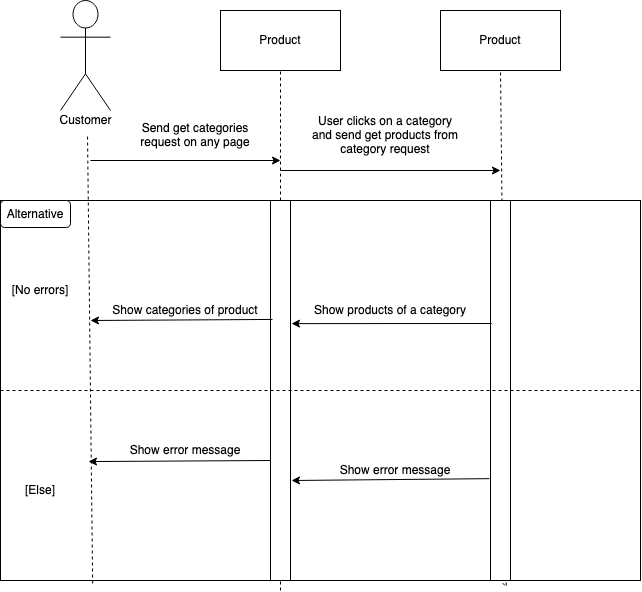

The diagram above was exported from draw.io. Its source (the exported page's mxGraphModel, read from the mxfile embedded in the PNG):
<mxGraphModel dx="400" dy="871" grid="1" gridSize="10" guides="1" tooltips="1" connect="1" arrows="1" fold="1" page="1" pageScale="1" pageWidth="1169" pageHeight="826" background="#ffffff" math="0" shadow="0">
  <root>
    <mxCell id="0" />
    <mxCell id="1" parent="0" />
    <object label="Actor" id="bVWLzI4pAbOp-pmCWcGI-41">
      <mxCell style="shape=umlActor;verticalLabelPosition=bottom;verticalAlign=top;outlineConnect=0;labelBackgroundColor=#FFFFFF;html=1;fontColor=#FFFFFF;" vertex="1" parent="1">
        <mxGeometry x="230" y="150" width="50" height="110" as="geometry" />
      </mxCell>
    </object>
    <mxCell id="bVWLzI4pAbOp-pmCWcGI-51" value="Customer" style="text;html=1;align=center;verticalAlign=middle;resizable=0;points=[];autosize=1;" vertex="1" parent="1">
      <mxGeometry x="220" y="260" width="70" height="20" as="geometry" />
    </mxCell>
    <mxCell id="bVWLzI4pAbOp-pmCWcGI-59" value="" style="rounded=0;whiteSpace=wrap;html=1;labelBackgroundColor=#FFFFFF;fontColor=#FFFFFF;" vertex="1" parent="1">
      <mxGeometry x="170" y="350" width="640" height="380" as="geometry" />
    </mxCell>
    <mxCell id="bVWLzI4pAbOp-pmCWcGI-60" value="" style="endArrow=none;dashed=1;html=1;fontColor=#FFFFFF;entryX=0.529;entryY=1.25;entryDx=0;entryDy=0;entryPerimeter=0;exitX=0.144;exitY=1.008;exitDx=0;exitDy=0;exitPerimeter=0;" edge="1" parent="1" source="bVWLzI4pAbOp-pmCWcGI-59" target="bVWLzI4pAbOp-pmCWcGI-51">
      <mxGeometry width="50" height="50" relative="1" as="geometry">
        <mxPoint x="390" y="490" as="sourcePoint" />
        <mxPoint x="440" y="440" as="targetPoint" />
      </mxGeometry>
    </mxCell>
    <mxCell id="bVWLzI4pAbOp-pmCWcGI-61" value="" style="rounded=1;whiteSpace=wrap;html=1;labelBackgroundColor=#FFFFFF;fontColor=#FFFFFF;" vertex="1" parent="1">
      <mxGeometry x="170" y="350" width="70" height="27" as="geometry" />
    </mxCell>
    <mxCell id="bVWLzI4pAbOp-pmCWcGI-62" value="&lt;font color=&quot;#000000&quot;&gt;Alternative&lt;/font&gt;" style="text;html=1;strokeColor=none;fillColor=none;align=center;verticalAlign=middle;whiteSpace=wrap;rounded=0;labelBackgroundColor=#FFFFFF;fontColor=#FFFFFF;" vertex="1" parent="1">
      <mxGeometry x="185" y="354" width="40" height="20" as="geometry" />
    </mxCell>
    <mxCell id="bVWLzI4pAbOp-pmCWcGI-63" value="" style="rounded=0;whiteSpace=wrap;html=1;labelBackgroundColor=#FFFFFF;fontColor=#FFFFFF;" vertex="1" parent="1">
      <mxGeometry x="390" y="160" width="120" height="60" as="geometry" />
    </mxCell>
    <mxCell id="bVWLzI4pAbOp-pmCWcGI-64" value="&lt;div&gt;Product&lt;/div&gt;" style="text;html=1;strokeColor=none;fillColor=none;align=center;verticalAlign=middle;whiteSpace=wrap;rounded=0;labelBackgroundColor=#FFFFFF;" vertex="1" parent="1">
      <mxGeometry x="430" y="180" width="40" height="20" as="geometry" />
    </mxCell>
    <mxCell id="bVWLzI4pAbOp-pmCWcGI-65" value="" style="rounded=0;whiteSpace=wrap;html=1;labelBackgroundColor=#FFFFFF;fontColor=#FFFFFF;" vertex="1" parent="1">
      <mxGeometry x="610" y="160" width="120" height="60" as="geometry" />
    </mxCell>
    <mxCell id="bVWLzI4pAbOp-pmCWcGI-66" value="Product" style="text;html=1;strokeColor=none;fillColor=none;align=center;verticalAlign=middle;whiteSpace=wrap;rounded=0;labelBackgroundColor=#FFFFFF;" vertex="1" parent="1">
      <mxGeometry x="650" y="180" width="40" height="20" as="geometry" />
    </mxCell>
    <mxCell id="bVWLzI4pAbOp-pmCWcGI-67" value="" style="endArrow=none;dashed=1;html=1;fontColor=#000000;entryX=0.5;entryY=1;entryDx=0;entryDy=0;" edge="1" parent="1" target="bVWLzI4pAbOp-pmCWcGI-63">
      <mxGeometry width="50" height="50" relative="1" as="geometry">
        <mxPoint x="450" y="740" as="sourcePoint" />
        <mxPoint x="390" y="430" as="targetPoint" />
      </mxGeometry>
    </mxCell>
    <mxCell id="bVWLzI4pAbOp-pmCWcGI-68" value="" style="endArrow=none;dashed=1;html=1;fontColor=#000000;entryX=0.5;entryY=1;entryDx=0;entryDy=0;exitX=0.788;exitY=1.013;exitDx=0;exitDy=0;exitPerimeter=0;" edge="1" parent="1" source="bVWLzI4pAbOp-pmCWcGI-70" target="bVWLzI4pAbOp-pmCWcGI-65">
      <mxGeometry width="50" height="50" relative="1" as="geometry">
        <mxPoint x="570" y="490" as="sourcePoint" />
        <mxPoint x="620" y="440" as="targetPoint" />
      </mxGeometry>
    </mxCell>
    <mxCell id="bVWLzI4pAbOp-pmCWcGI-69" value="" style="rounded=0;whiteSpace=wrap;html=1;labelBackgroundColor=#FFFFFF;fontColor=#000000;" vertex="1" parent="1">
      <mxGeometry x="440" y="350" width="20" height="380" as="geometry" />
    </mxCell>
    <mxCell id="bVWLzI4pAbOp-pmCWcGI-70" value="" style="rounded=0;whiteSpace=wrap;html=1;labelBackgroundColor=#FFFFFF;fontColor=#000000;" vertex="1" parent="1">
      <mxGeometry x="660" y="350" width="20" height="380" as="geometry" />
    </mxCell>
    <mxCell id="bVWLzI4pAbOp-pmCWcGI-71" value="" style="endArrow=none;dashed=1;html=1;fontColor=#000000;entryX=0.5;entryY=1;entryDx=0;entryDy=0;exitX=0.788;exitY=1.013;exitDx=0;exitDy=0;exitPerimeter=0;" edge="1" parent="1" source="bVWLzI4pAbOp-pmCWcGI-59" target="bVWLzI4pAbOp-pmCWcGI-70">
      <mxGeometry width="50" height="50" relative="1" as="geometry">
        <mxPoint x="674.3200000000002" y="734.94" as="sourcePoint" />
        <mxPoint x="670" y="220" as="targetPoint" />
      </mxGeometry>
    </mxCell>
    <mxCell id="bVWLzI4pAbOp-pmCWcGI-72" value="" style="endArrow=none;dashed=1;html=1;fontColor=#000000;exitX=0;exitY=0.5;exitDx=0;exitDy=0;entryX=1;entryY=0.5;entryDx=0;entryDy=0;" edge="1" parent="1" source="bVWLzI4pAbOp-pmCWcGI-59" target="bVWLzI4pAbOp-pmCWcGI-59">
      <mxGeometry width="50" height="50" relative="1" as="geometry">
        <mxPoint x="340" y="660" as="sourcePoint" />
        <mxPoint x="810" y="530" as="targetPoint" />
      </mxGeometry>
    </mxCell>
    <mxCell id="bVWLzI4pAbOp-pmCWcGI-73" value="[No errors]" style="text;html=1;strokeColor=none;fillColor=none;align=center;verticalAlign=middle;whiteSpace=wrap;rounded=0;labelBackgroundColor=#FFFFFF;fontColor=#000000;" vertex="1" parent="1">
      <mxGeometry x="180" y="430" width="60" height="20" as="geometry" />
    </mxCell>
    <mxCell id="bVWLzI4pAbOp-pmCWcGI-74" value="[Else]" style="text;html=1;strokeColor=none;fillColor=none;align=center;verticalAlign=middle;whiteSpace=wrap;rounded=0;labelBackgroundColor=#FFFFFF;fontColor=#000000;" vertex="1" parent="1">
      <mxGeometry x="190" y="630" width="40" height="20" as="geometry" />
    </mxCell>
    <mxCell id="bVWLzI4pAbOp-pmCWcGI-75" value="" style="endArrow=classic;html=1;fontColor=#000000;" edge="1" parent="1">
      <mxGeometry width="50" height="50" relative="1" as="geometry">
        <mxPoint x="260" y="310" as="sourcePoint" />
        <mxPoint x="450" y="310" as="targetPoint" />
      </mxGeometry>
    </mxCell>
    <mxCell id="bVWLzI4pAbOp-pmCWcGI-76" value="Send get categories request on any page" style="text;html=1;strokeColor=none;fillColor=none;align=center;verticalAlign=middle;whiteSpace=wrap;rounded=0;labelBackgroundColor=#FFFFFF;fontColor=#000000;" vertex="1" parent="1">
      <mxGeometry x="290" y="270" width="150" height="30" as="geometry" />
    </mxCell>
    <mxCell id="bVWLzI4pAbOp-pmCWcGI-77" value="" style="endArrow=classic;html=1;fontColor=#000000;exitX=0.1;exitY=0.313;exitDx=0;exitDy=0;exitPerimeter=0;" edge="1" parent="1" source="bVWLzI4pAbOp-pmCWcGI-69">
      <mxGeometry width="50" height="50" relative="1" as="geometry">
        <mxPoint x="390" y="580" as="sourcePoint" />
        <mxPoint x="260" y="470" as="targetPoint" />
      </mxGeometry>
    </mxCell>
    <mxCell id="bVWLzI4pAbOp-pmCWcGI-78" value="" style="endArrow=classic;html=1;fontColor=#000000;exitX=0.1;exitY=0.313;exitDx=0;exitDy=0;exitPerimeter=0;" edge="1" parent="1">
      <mxGeometry width="50" height="50" relative="1" as="geometry">
        <mxPoint x="440" y="610" as="sourcePoint" />
        <mxPoint x="258" y="611.06" as="targetPoint" />
      </mxGeometry>
    </mxCell>
    <mxCell id="bVWLzI4pAbOp-pmCWcGI-79" value="Show categories of product" style="text;html=1;strokeColor=none;fillColor=none;align=center;verticalAlign=middle;whiteSpace=wrap;rounded=0;labelBackgroundColor=#FFFFFF;fontColor=#000000;" vertex="1" parent="1">
      <mxGeometry x="270" y="450" width="170" height="20" as="geometry" />
    </mxCell>
    <mxCell id="bVWLzI4pAbOp-pmCWcGI-80" value="Show error message" style="text;html=1;strokeColor=none;fillColor=none;align=center;verticalAlign=middle;whiteSpace=wrap;rounded=0;labelBackgroundColor=#FFFFFF;fontColor=#000000;" vertex="1" parent="1">
      <mxGeometry x="270" y="590" width="170" height="20" as="geometry" />
    </mxCell>
    <mxCell id="bVWLzI4pAbOp-pmCWcGI-81" value="User clicks on a category and send get products from category request" style="text;html=1;strokeColor=none;fillColor=none;align=center;verticalAlign=middle;whiteSpace=wrap;rounded=0;labelBackgroundColor=#FFFFFF;fontColor=#000000;" vertex="1" parent="1">
      <mxGeometry x="480" y="270" width="150" height="30" as="geometry" />
    </mxCell>
    <mxCell id="bVWLzI4pAbOp-pmCWcGI-82" value="" style="endArrow=classic;html=1;fontColor=#000000;" edge="1" parent="1">
      <mxGeometry width="50" height="50" relative="1" as="geometry">
        <mxPoint x="450" y="320" as="sourcePoint" />
        <mxPoint x="670" y="320" as="targetPoint" />
      </mxGeometry>
    </mxCell>
    <mxCell id="bVWLzI4pAbOp-pmCWcGI-83" value="" style="endArrow=classic;html=1;fontColor=#000000;entryX=1.05;entryY=0.324;entryDx=0;entryDy=0;entryPerimeter=0;" edge="1" parent="1" target="bVWLzI4pAbOp-pmCWcGI-69">
      <mxGeometry width="50" height="50" relative="1" as="geometry">
        <mxPoint x="661" y="473" as="sourcePoint" />
        <mxPoint x="490" y="520" as="targetPoint" />
      </mxGeometry>
    </mxCell>
    <mxCell id="bVWLzI4pAbOp-pmCWcGI-84" value="Show products of a category" style="text;html=1;strokeColor=none;fillColor=none;align=center;verticalAlign=middle;whiteSpace=wrap;rounded=0;labelBackgroundColor=#FFFFFF;fontColor=#000000;" vertex="1" parent="1">
      <mxGeometry x="480" y="445" width="160" height="30" as="geometry" />
    </mxCell>
    <mxCell id="bVWLzI4pAbOp-pmCWcGI-85" value="Show error message" style="text;html=1;strokeColor=none;fillColor=none;align=center;verticalAlign=middle;whiteSpace=wrap;rounded=0;labelBackgroundColor=#FFFFFF;fontColor=#000000;" vertex="1" parent="1">
      <mxGeometry x="480" y="610" width="170" height="20" as="geometry" />
    </mxCell>
    <mxCell id="bVWLzI4pAbOp-pmCWcGI-86" value="" style="endArrow=classic;html=1;fontColor=#000000;exitX=-0.05;exitY=0.732;exitDx=0;exitDy=0;exitPerimeter=0;" edge="1" parent="1" source="bVWLzI4pAbOp-pmCWcGI-70">
      <mxGeometry width="50" height="50" relative="1" as="geometry">
        <mxPoint x="490" y="570" as="sourcePoint" />
        <mxPoint x="461" y="630" as="targetPoint" />
      </mxGeometry>
    </mxCell>
  </root>
</mxGraphModel>